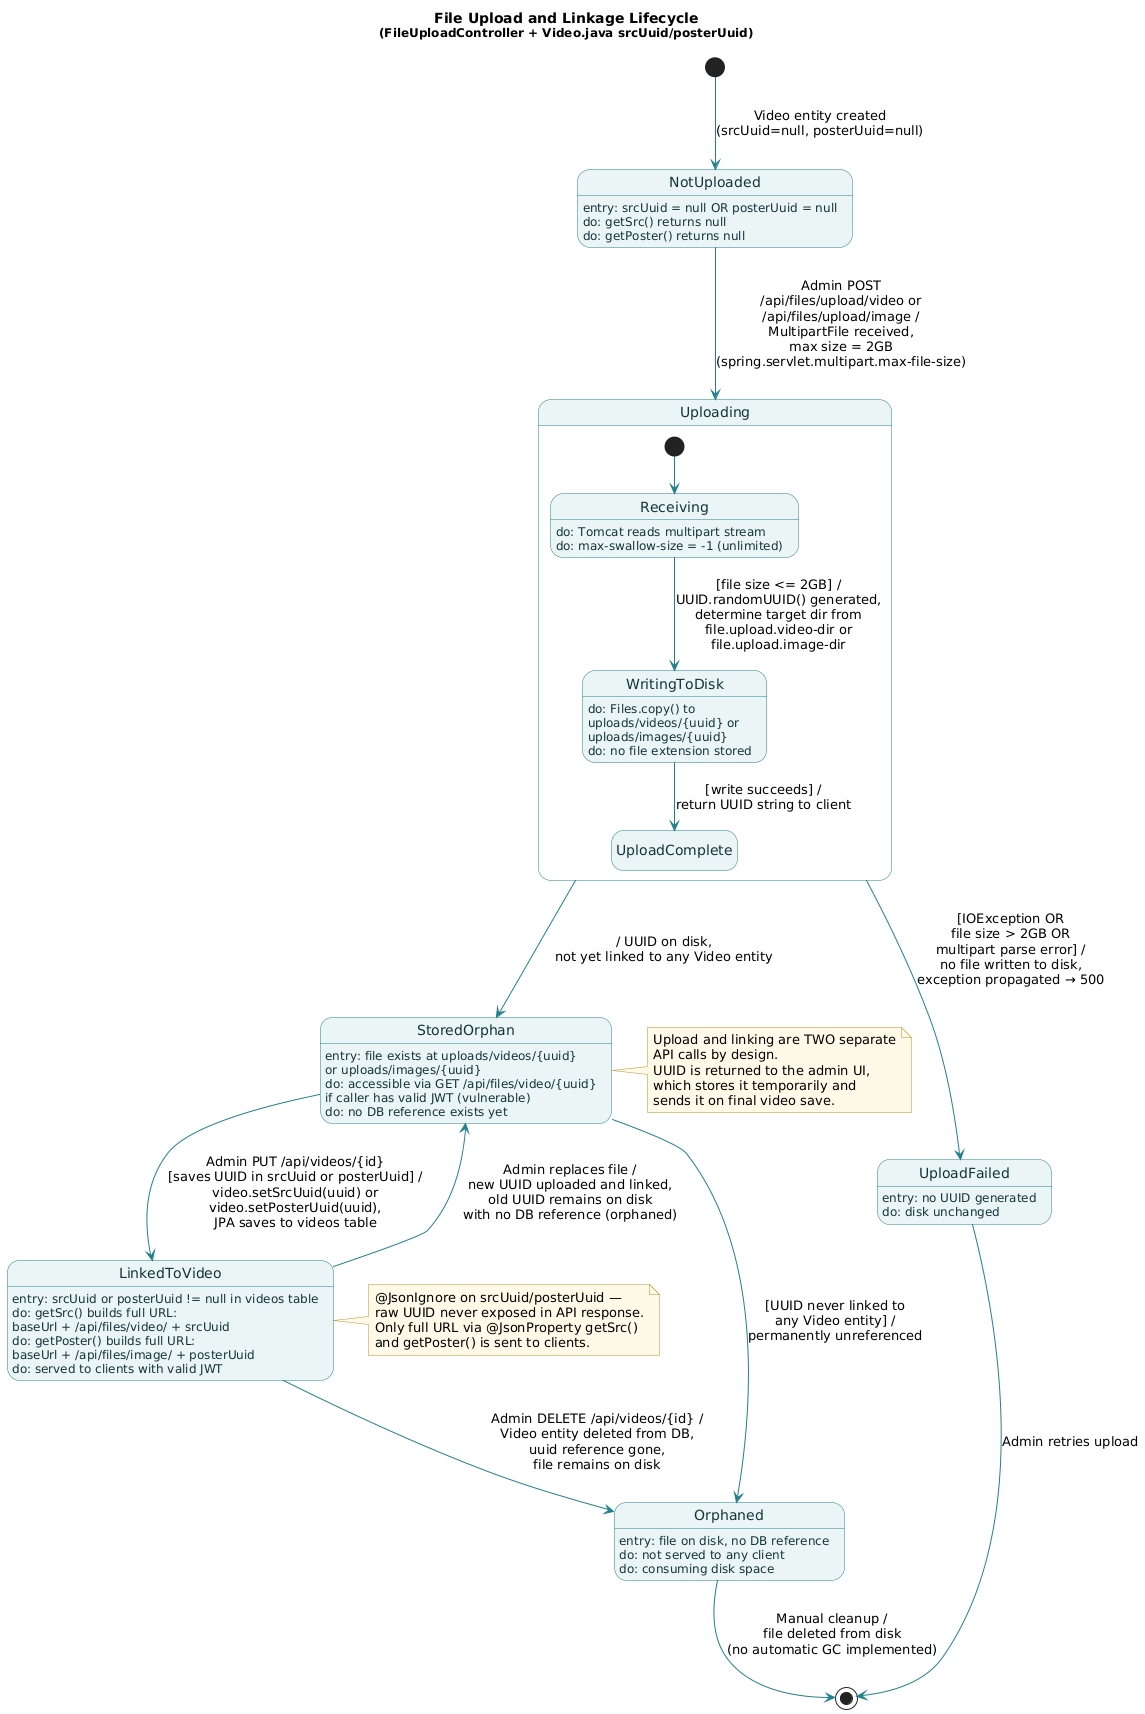

The diagram above was rendered by PlantUML. Its source (embedded in the PNG):
@startuml
hide empty description
skinparam state {
  BackgroundColor #EAF4F5
  BorderColor #21808D
  FontColor #13343B
  ArrowColor #21808D
  StartColor #13343B
  EndColor #13343B
  CompositeBackgroundColor #F3F3EE
  CompositeBorderColor #21808D
}
skinparam note {
  BackgroundColor #FFF8E7
  BorderColor #BF912D
}

title File Upload and Linkage Lifecycle\n<size:12>(FileUploadController + Video.java srcUuid/posterUuid)</size>

[*] --> NotUploaded : Video entity created\n(srcUuid=null, posterUuid=null)

NotUploaded : entry: srcUuid = null OR posterUuid = null
NotUploaded : do: getSrc() returns null
NotUploaded : do: getPoster() returns null

NotUploaded --> Uploading : Admin POST\n/api/files/upload/video or\n/api/files/upload/image /\nMultipartFile received,\nmax size = 2GB\n(spring.servlet.multipart.max-file-size)

state Uploading {
  [*] --> Receiving
  Receiving : do: Tomcat reads multipart stream
  Receiving : do: max-swallow-size = -1 (unlimited)

  Receiving --> WritingToDisk : [file size <= 2GB] /\nUUID.randomUUID() generated,\ndetermine target dir from\nfile.upload.video-dir or\nfile.upload.image-dir

  WritingToDisk : do: Files.copy() to\nuploads/videos/{uuid} or\nuploads/images/{uuid}
  WritingToDisk : do: no file extension stored

  WritingToDisk --> UploadComplete : [write succeeds] /\nreturn UUID string to client
}

Uploading --> UploadFailed : [IOException OR\nfile size > 2GB OR\nmultipart parse error] /\nno file written to disk,\nexception propagated → 500

UploadFailed : entry: no UUID generated
UploadFailed : do: disk unchanged
UploadFailed --> [*] : Admin retries upload

Uploading --> StoredOrphan : / UUID on disk,\nnot yet linked to any Video entity

StoredOrphan : entry: file exists at uploads/videos/{uuid}\nor uploads/images/{uuid}
StoredOrphan : do: accessible via GET /api/files/video/{uuid}\nif caller has valid JWT (vulnerable)
StoredOrphan : do: no DB reference exists yet

StoredOrphan --> LinkedToVideo : Admin PUT /api/videos/{id}\n[saves UUID in srcUuid or posterUuid] /\nvideo.setSrcUuid(uuid) or\nvideo.setPosterUuid(uuid),\nJPA saves to videos table

LinkedToVideo : entry: srcUuid or posterUuid != null in videos table
LinkedToVideo : do: getSrc() builds full URL:\nbaseUrl + /api/files/video/ + srcUuid
LinkedToVideo : do: getPoster() builds full URL:\nbaseUrl + /api/files/image/ + posterUuid
LinkedToVideo : do: served to clients with valid JWT

LinkedToVideo --> StoredOrphan : Admin replaces file /\nnew UUID uploaded and linked,\nold UUID remains on disk\nwith no DB reference (orphaned)

LinkedToVideo --> Orphaned : Admin DELETE /api/videos/{id} /\nVideo entity deleted from DB,\nuuid reference gone,\nfile remains on disk

StoredOrphan --> Orphaned : [UUID never linked to\nany Video entity] /\npermanently unreferenced

Orphaned : entry: file on disk, no DB reference
Orphaned : do: not served to any client
Orphaned : do: consuming disk space

Orphaned --> [*] : Manual cleanup /\nfile deleted from disk\n(no automatic GC implemented)

note right of StoredOrphan
  Upload and linking are TWO separate
  API calls by design.
  UUID is returned to the admin UI,
  which stores it temporarily and
  sends it on final video save.
end note

note right of LinkedToVideo
  @JsonIgnore on srcUuid/posterUuid —
  raw UUID never exposed in API response.
  Only full URL via @JsonProperty getSrc()
  and getPoster() is sent to clients.
end note
@enduml